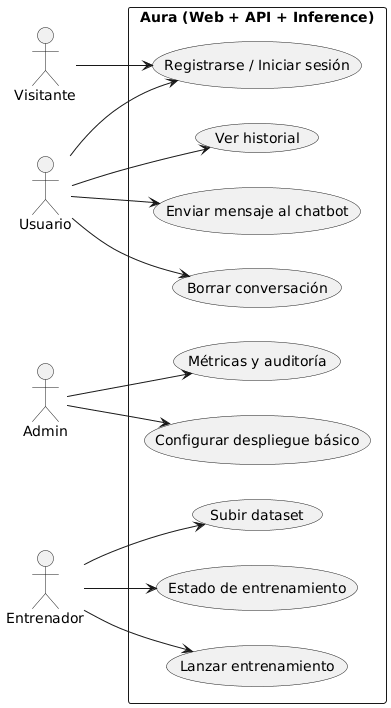

The diagram above was rendered by PlantUML. Its source (embedded in the PNG):
@startuml
left to right direction
actor Visitante
actor Usuario
actor Admin
actor Entrenador
rectangle "Aura (Web + API + Inference)" {
usecase UC01 as "Registrarse / Iniciar sesión"
usecase UC02 as "Enviar mensaje al chatbot"
usecase UC03 as "Ver historial"
usecase UC04 as "Borrar conversación"
usecase UC05 as "Métricas y auditoría"
usecase UC06 as "Subir dataset"
usecase UC07 as "Lanzar entrenamiento"
usecase UC08 as "Estado de entrenamiento"
usecase UC09 as "Configurar despliegue básico"
Visitante --> UC01
Usuario --> UC01
Usuario --> UC02
Usuario --> UC03
Usuario --> UC04
Admin --> UC05
Admin --> UC09
Entrenador --> UC06
Entrenador --> UC07
Entrenador --> UC08
}
@enduml